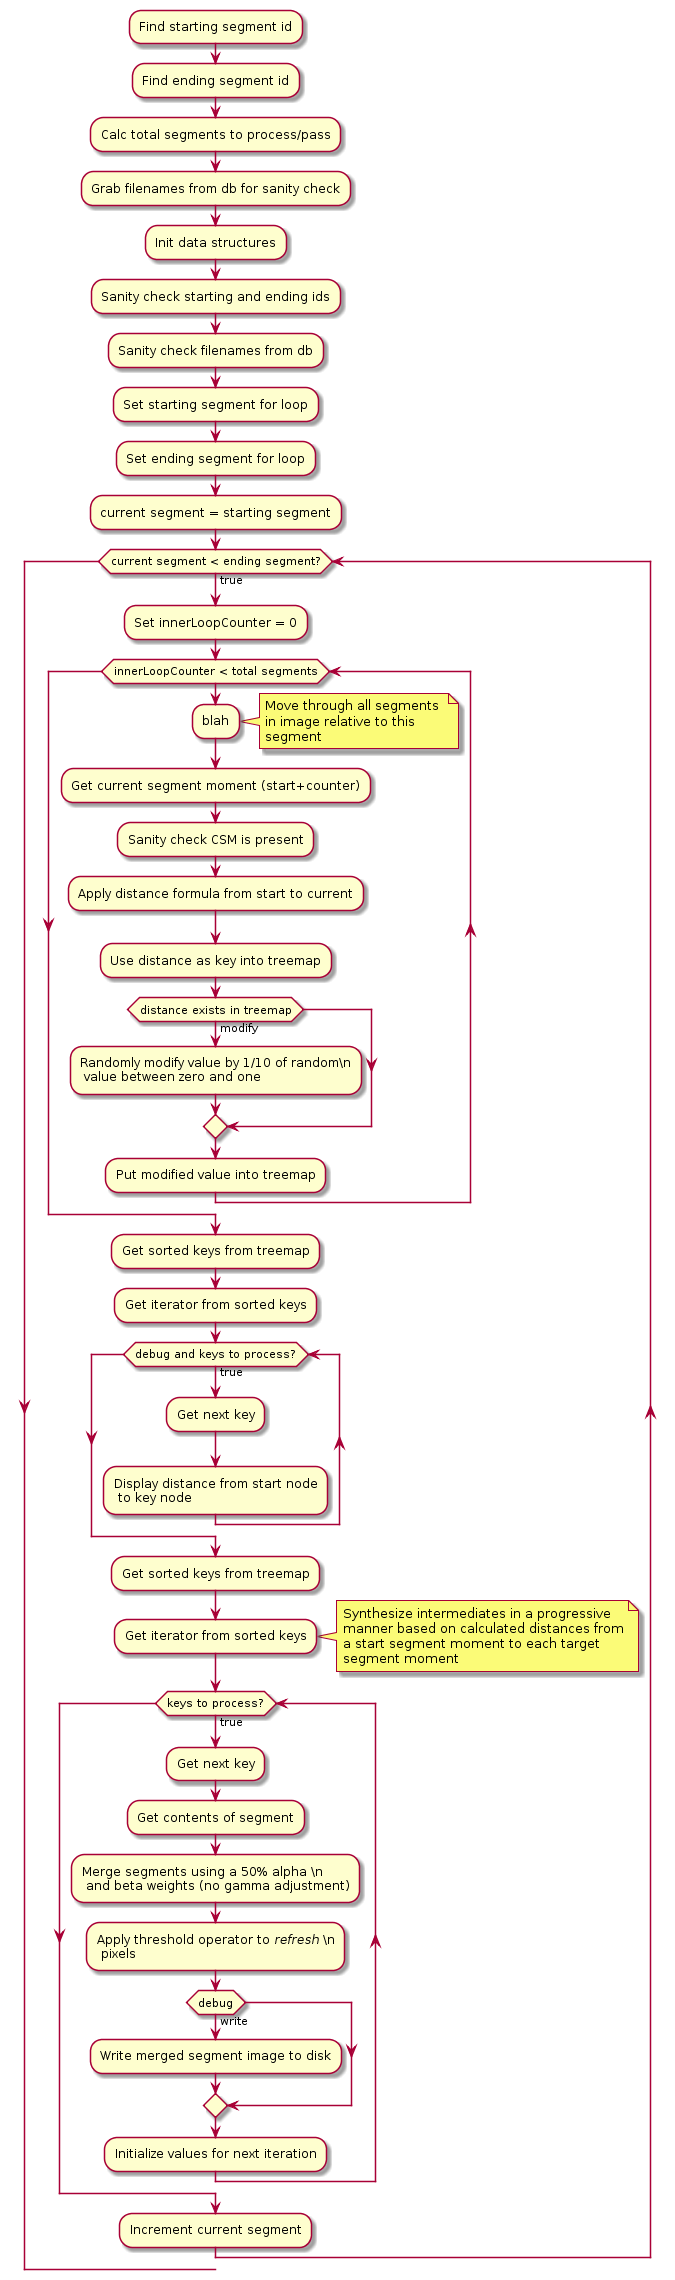

The diagram above was rendered by PlantUML. Its source (embedded in the PNG):
@startuml
:Find starting segment id;
:Find ending segment id;
:Calc total segments to process/pass;
:Grab filenames from db for sanity check;
:Init data structures;
:Sanity check starting and ending ids;
:Sanity check filenames from db;
:Set starting segment for loop;
:Set ending segment for loop;
:current segment = starting segment;
while (current segment < ending segment?) is (true)
   :Set innerLoopCounter = 0;
   while (innerLoopCounter < total segments)
      :blah;
      note right
         Move through all segments 
         in image relative to this 
         segment
      end note
      :Get current segment moment (start+counter);
      :Sanity check CSM is present;
      :Apply distance formula from start to current;
      :Use distance as key into treemap;
      if (distance exists in treemap) then (modify)
         :Randomly modify value by 1/10 of random\n
          value between zero and one;
      endif
      :Put modified value into treemap;
   endwhile
   :Get sorted keys from treemap;
   :Get iterator from sorted keys;
   while (debug and keys to process?) is (true)
      :Get next key;
      :Display distance from start node\n to key node;
   endwhile
   :Get sorted keys from treemap;
   :Get iterator from sorted keys;
   note right
      Synthesize intermediates in a progressive 
      manner based on calculated distances from
      a start segment moment to each target 
      segment moment
   end note
   while (keys to process?) is (true)
      :Get next key;
      :Get contents of segment;
      :Merge segments using a 50% alpha \n
       and beta weights (no gamma adjustment);
      :Apply threshold operator to <i>refresh</i> \n
       pixels;
       if (debug) then (write)
          :Write merged segment image to disk;
       endif
      :Initialize values for next iteration;
   endwhile
   :Increment current segment;
endwhile
@enduml